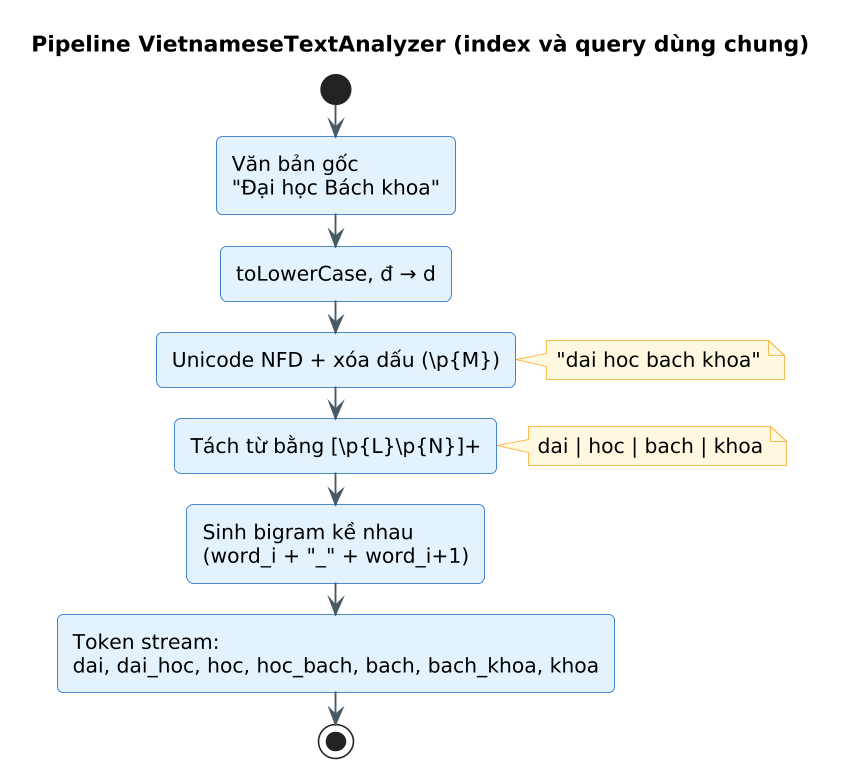

The diagram above was rendered by PlantUML. Its source (embedded in the PNG):
@startuml 07_activity_analyzer
!include style.iuml
title Pipeline VietnameseTextAnalyzer (index và query dùng chung)
start
:Văn bản gốc\n"Đại học Bách khoa";
:toLowerCase, đ → d;
:Unicode NFD + xóa dấu (\p{M});
note right: "dai hoc bach khoa"
:Tách từ bằng [\p{L}\p{N}]+;
note right: dai | hoc | bach | khoa
:Sinh bigram kề nhau\n(word_i + "_" + word_i+1);
:Token stream:\ndai, dai_hoc, hoc, hoc_bach, bach, bach_khoa, khoa;
stop
@enduml